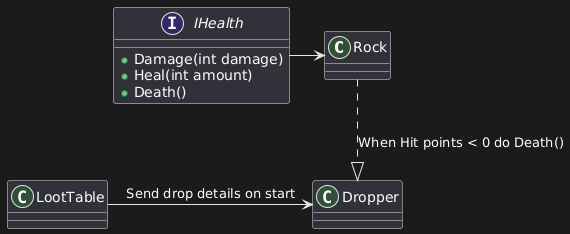

The diagram above was rendered by PlantUML. Its source (embedded in the PNG):
@startuml
Class Rock
Class LootTable
Class Dropper

interface IHealth{
  +Damage(int damage)
  +Heal(int amount)
  +Death()
}

IHealth -> Rock

Rock..|> Dropper : When Hit points < 0 do Death()

LootTable -> Dropper : Send drop details on start
@enduml